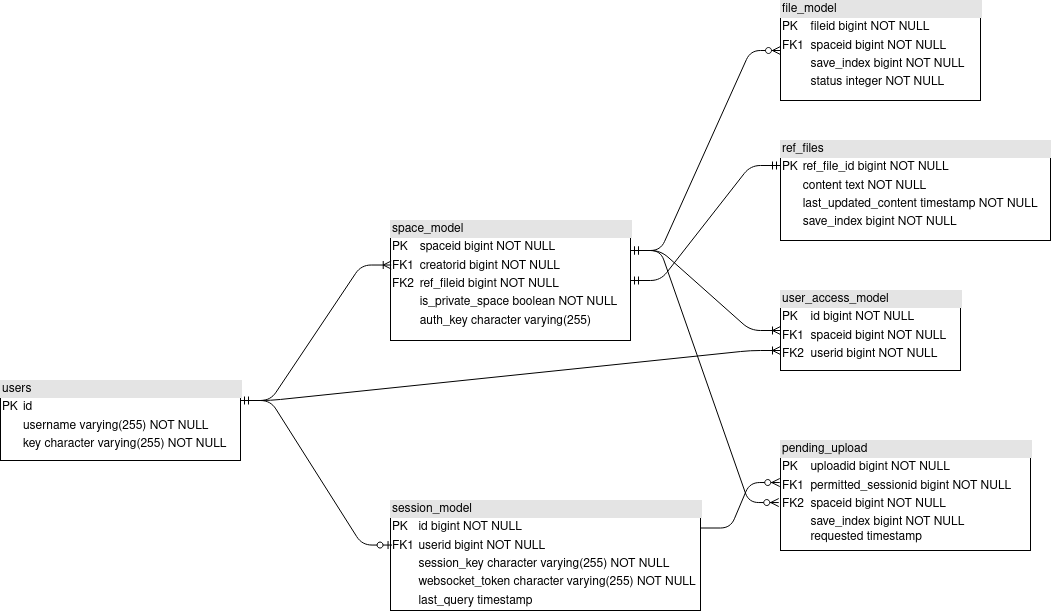

The diagram above was exported from draw.io. Its source (the exported page's mxGraphModel, read from the mxfile embedded in the PNG):
<mxGraphModel dx="1350" dy="775" grid="1" gridSize="10" guides="1" tooltips="1" connect="1" arrows="1" fold="1" page="1" pageScale="1" pageWidth="827" pageHeight="1169" math="0" shadow="0">
  <root>
    <mxCell id="WIyWlLk6GJQsqaUBKTNV-0" />
    <mxCell id="WIyWlLk6GJQsqaUBKTNV-1" parent="WIyWlLk6GJQsqaUBKTNV-0" />
    <mxCell id="0yV2EXNs-MyVicegnUjC-0" value="&lt;div style=&quot;box-sizing: border-box ; width: 100% ; background: #e4e4e4 ; padding: 2px&quot;&gt;file_model&lt;/div&gt;&lt;table style=&quot;width: 100% ; font-size: 1em&quot; cellspacing=&quot;0&quot; cellpadding=&quot;2&quot;&gt;&lt;tbody&gt;&lt;tr&gt;&lt;td&gt;PK&lt;/td&gt;&lt;td&gt;fileid bigint NOT NULL&lt;br&gt;&lt;/td&gt;&lt;/tr&gt;&lt;tr&gt;&lt;td&gt;FK1&lt;/td&gt;&lt;td&gt;spaceid bigint NOT NULL&lt;br&gt;&lt;/td&gt;&lt;/tr&gt;&lt;tr&gt;&lt;td&gt;&lt;br&gt;&lt;/td&gt;&lt;td&gt;save_index bigint NOT NULL&lt;br&gt;&lt;/td&gt;&lt;/tr&gt;&lt;tr&gt;&lt;td&gt;&lt;br&gt;&lt;/td&gt;&lt;td&gt;status integer NOT NULL&lt;br&gt;&lt;/td&gt;&lt;/tr&gt;&lt;tr&gt;&lt;td&gt;&lt;br&gt;&lt;/td&gt;&lt;td&gt;&lt;br&gt;&lt;/td&gt;&lt;/tr&gt;&lt;tr&gt;&lt;td&gt;&lt;br&gt;&lt;/td&gt;&lt;td&gt;&lt;br&gt;&lt;/td&gt;&lt;/tr&gt;&lt;tr&gt;&lt;td&gt;&lt;br&gt;&lt;/td&gt;&lt;td&gt;&lt;br&gt;&lt;/td&gt;&lt;/tr&gt;&lt;tr&gt;&lt;td&gt;&lt;br&gt;&lt;/td&gt;&lt;td&gt;&lt;br&gt;&lt;/td&gt;&lt;/tr&gt;&lt;/tbody&gt;&lt;/table&gt;" style="verticalAlign=top;align=left;overflow=fill;html=1;" parent="WIyWlLk6GJQsqaUBKTNV-1" vertex="1">
      <mxGeometry x="1140" y="70" width="200" height="100" as="geometry" />
    </mxCell>
    <mxCell id="0yV2EXNs-MyVicegnUjC-1" value="&lt;div style=&quot;box-sizing: border-box ; width: 100% ; background: #e4e4e4 ; padding: 2px&quot;&gt;pending_upload&lt;/div&gt;&lt;table style=&quot;width: 100% ; font-size: 1em&quot; cellspacing=&quot;0&quot; cellpadding=&quot;2&quot;&gt;&lt;tbody&gt;&lt;tr&gt;&lt;td&gt;PK&lt;/td&gt;&lt;td&gt;uploadid bigint NOT NULL&lt;br&gt;&lt;/td&gt;&lt;/tr&gt;&lt;tr&gt;&lt;td&gt;FK1&lt;/td&gt;&lt;td&gt;permitted_sessionid bigint NOT NULL&lt;br&gt;&lt;/td&gt;&lt;/tr&gt;&lt;tr&gt;&lt;td&gt;FK2&lt;br&gt;&lt;/td&gt;&lt;td&gt;spaceid bigint NOT NULL&lt;/td&gt;&lt;/tr&gt;&lt;tr&gt;&lt;td&gt;&lt;br&gt;&lt;/td&gt;&lt;td&gt;save_index bigint NOT NULL&lt;br&gt;requested timestamp&lt;br&gt;&lt;/td&gt;&lt;/tr&gt;&lt;tr&gt;&lt;td&gt;&lt;br&gt;&lt;/td&gt;&lt;td&gt;&lt;br&gt;&lt;/td&gt;&lt;/tr&gt;&lt;/tbody&gt;&lt;/table&gt;" style="verticalAlign=top;align=left;overflow=fill;html=1;" parent="WIyWlLk6GJQsqaUBKTNV-1" vertex="1">
      <mxGeometry x="1140" y="510" width="250" height="110" as="geometry" />
    </mxCell>
    <mxCell id="0yV2EXNs-MyVicegnUjC-3" value="&lt;div style=&quot;box-sizing: border-box ; width: 100% ; background: #e4e4e4 ; padding: 2px&quot;&gt;ref_files&lt;/div&gt;&lt;table style=&quot;width: 100% ; font-size: 1em&quot; cellspacing=&quot;0&quot; cellpadding=&quot;2&quot;&gt;&lt;tbody&gt;&lt;tr&gt;&lt;td&gt;PK&lt;/td&gt;&lt;td&gt;ref_file_id bigint NOT NULL&lt;br&gt;&lt;/td&gt;&lt;/tr&gt;&lt;tr&gt;&lt;td&gt;&lt;br&gt;&lt;/td&gt;&lt;td&gt;content text NOT NULL&lt;br&gt;&lt;/td&gt;&lt;/tr&gt;&lt;tr&gt;&lt;td&gt;&lt;br&gt;&lt;/td&gt;&lt;td&gt;last_updated_content timestamp NOT NULL&lt;br&gt;&lt;/td&gt;&lt;/tr&gt;&lt;tr&gt;&lt;td&gt;&lt;br&gt;&lt;/td&gt;&lt;td&gt;save_index bigint NOT NULL&lt;/td&gt;&lt;/tr&gt;&lt;/tbody&gt;&lt;/table&gt;" style="verticalAlign=top;align=left;overflow=fill;html=1;" parent="WIyWlLk6GJQsqaUBKTNV-1" vertex="1">
      <mxGeometry x="1140" y="210" width="270" height="100" as="geometry" />
    </mxCell>
    <mxCell id="0yV2EXNs-MyVicegnUjC-4" value="&lt;div style=&quot;box-sizing: border-box ; width: 100% ; background: #e4e4e4 ; padding: 2px&quot;&gt;session_model&lt;/div&gt;&lt;table style=&quot;width: 100% ; font-size: 1em&quot; cellspacing=&quot;0&quot; cellpadding=&quot;2&quot;&gt;&lt;tbody&gt;&lt;tr&gt;&lt;td&gt;PK&lt;/td&gt;&lt;td&gt;id bigint NOT NULL&lt;br&gt;&lt;/td&gt;&lt;/tr&gt;&lt;tr&gt;&lt;td&gt;FK1&lt;/td&gt;&lt;td&gt;userid bigint NOT NULL&lt;br&gt;&lt;/td&gt;&lt;/tr&gt;&lt;tr&gt;&lt;td&gt;&lt;br&gt;&lt;/td&gt;&lt;td&gt;session_key character varying(255) NOT NULL&lt;/td&gt;&lt;/tr&gt;&lt;tr&gt;&lt;td&gt;&lt;br&gt;&lt;/td&gt;&lt;td&gt;websocket_token character varying(255) NOT NULL&lt;/td&gt;&lt;/tr&gt;&lt;tr&gt;&lt;td&gt;&lt;br&gt;&lt;/td&gt;&lt;td&gt;last_query timestamp&lt;/td&gt;&lt;/tr&gt;&lt;tr&gt;&lt;td&gt;&lt;br&gt;&lt;/td&gt;&lt;td&gt;&lt;br&gt;&lt;/td&gt;&lt;/tr&gt;&lt;/tbody&gt;&lt;/table&gt;" style="verticalAlign=top;align=left;overflow=fill;html=1;" parent="WIyWlLk6GJQsqaUBKTNV-1" vertex="1">
      <mxGeometry x="750" y="570" width="310" height="110" as="geometry" />
    </mxCell>
    <mxCell id="0yV2EXNs-MyVicegnUjC-5" value="&lt;div style=&quot;box-sizing: border-box ; width: 100% ; background: #e4e4e4 ; padding: 2px&quot;&gt;space_model&lt;/div&gt;&lt;table style=&quot;width: 100% ; font-size: 1em&quot; cellspacing=&quot;0&quot; cellpadding=&quot;2&quot;&gt;&lt;tbody&gt;&lt;tr&gt;&lt;td&gt;PK&lt;/td&gt;&lt;td&gt;spaceid bigint NOT NULL&lt;br&gt;&lt;/td&gt;&lt;/tr&gt;&lt;tr&gt;&lt;td&gt;FK1&lt;/td&gt;&lt;td&gt;creatorid bigint NOT NULL&lt;br&gt;&lt;/td&gt;&lt;/tr&gt;&lt;tr&gt;&lt;td&gt;FK2&lt;/td&gt;&lt;td&gt;ref_fileid bigint NOT NULL&lt;br&gt;&lt;/td&gt;&lt;/tr&gt;&lt;tr&gt;&lt;td&gt;&lt;br&gt;&lt;/td&gt;&lt;td&gt;is_private_space boolean NOT NULL&lt;br&gt;&lt;/td&gt;&lt;/tr&gt;&lt;tr&gt;&lt;td&gt;&lt;br&gt;&lt;/td&gt;&lt;td&gt;auth_key character varying(255)&lt;br&gt;&lt;/td&gt;&lt;/tr&gt;&lt;/tbody&gt;&lt;/table&gt;" style="verticalAlign=top;align=left;overflow=fill;html=1;" parent="WIyWlLk6GJQsqaUBKTNV-1" vertex="1">
      <mxGeometry x="750" y="290" width="240" height="120" as="geometry" />
    </mxCell>
    <mxCell id="0yV2EXNs-MyVicegnUjC-6" value="&lt;div style=&quot;box-sizing: border-box ; width: 100% ; background: #e4e4e4 ; padding: 2px&quot;&gt;user_access_model&lt;/div&gt;&lt;table style=&quot;width: 100% ; font-size: 1em&quot; cellspacing=&quot;0&quot; cellpadding=&quot;2&quot;&gt;&lt;tbody&gt;&lt;tr&gt;&lt;td&gt;PK&lt;/td&gt;&lt;td&gt;id bigint NOT NULL&lt;br&gt;&lt;/td&gt;&lt;/tr&gt;&lt;tr&gt;&lt;td&gt;FK1&lt;/td&gt;&lt;td&gt;spaceid bigint NOT NULL&lt;br&gt;&lt;/td&gt;&lt;/tr&gt;&lt;tr&gt;&lt;td&gt;FK2&lt;br&gt;&lt;/td&gt;&lt;td&gt;userid bigint NOT NULL&lt;br&gt;&lt;/td&gt;&lt;/tr&gt;&lt;/tbody&gt;&lt;/table&gt;" style="verticalAlign=top;align=left;overflow=fill;html=1;" parent="WIyWlLk6GJQsqaUBKTNV-1" vertex="1">
      <mxGeometry x="1140" y="360" width="180" height="80" as="geometry" />
    </mxCell>
    <mxCell id="0yV2EXNs-MyVicegnUjC-7" value="&lt;div style=&quot;box-sizing: border-box ; width: 100% ; background: #e4e4e4 ; padding: 2px&quot;&gt;users&lt;/div&gt;&lt;table style=&quot;width: 100% ; font-size: 1em&quot; cellspacing=&quot;0&quot; cellpadding=&quot;2&quot;&gt;&lt;tbody&gt;&lt;tr&gt;&lt;td&gt;PK&lt;/td&gt;&lt;td&gt;id&lt;/td&gt;&lt;/tr&gt;&lt;tr&gt;&lt;td&gt;&lt;br&gt;&lt;/td&gt;&lt;td&gt;username varying(255) NOT NULL&lt;br&gt;&lt;/td&gt;&lt;/tr&gt;&lt;tr&gt;&lt;td&gt;&lt;br&gt;&lt;/td&gt;&lt;td&gt;key character varying(255) NOT NULL&lt;br&gt;&lt;/td&gt;&lt;/tr&gt;&lt;/tbody&gt;&lt;/table&gt;" style="verticalAlign=top;align=left;overflow=fill;html=1;" parent="WIyWlLk6GJQsqaUBKTNV-1" vertex="1">
      <mxGeometry x="360" y="450" width="240" height="80" as="geometry" />
    </mxCell>
    <mxCell id="0yV2EXNs-MyVicegnUjC-8" value="" style="edgeStyle=entityRelationEdgeStyle;fontSize=12;html=1;endArrow=ERoneToMany;exitX=1;exitY=0.25;exitDx=0;exitDy=0;entryX=0;entryY=0.75;entryDx=0;entryDy=0;" parent="WIyWlLk6GJQsqaUBKTNV-1" source="0yV2EXNs-MyVicegnUjC-7" target="0yV2EXNs-MyVicegnUjC-6" edge="1">
      <mxGeometry width="100" height="100" relative="1" as="geometry">
        <mxPoint x="940" y="520" as="sourcePoint" />
        <mxPoint x="1040" y="420" as="targetPoint" />
      </mxGeometry>
    </mxCell>
    <mxCell id="0yV2EXNs-MyVicegnUjC-9" value="" style="edgeStyle=entityRelationEdgeStyle;fontSize=12;html=1;endArrow=ERoneToMany;entryX=0;entryY=0.5;entryDx=0;entryDy=0;exitX=1;exitY=0.25;exitDx=0;exitDy=0;" parent="WIyWlLk6GJQsqaUBKTNV-1" source="0yV2EXNs-MyVicegnUjC-5" target="0yV2EXNs-MyVicegnUjC-6" edge="1">
      <mxGeometry width="100" height="100" relative="1" as="geometry">
        <mxPoint x="750" y="680" as="sourcePoint" />
        <mxPoint x="850" y="580" as="targetPoint" />
      </mxGeometry>
    </mxCell>
    <mxCell id="0yV2EXNs-MyVicegnUjC-11" value="" style="edgeStyle=entityRelationEdgeStyle;fontSize=12;html=1;endArrow=ERoneToMany;entryX=0.003;entryY=0.371;entryDx=0;entryDy=0;entryPerimeter=0;exitX=1;exitY=0.25;exitDx=0;exitDy=0;" parent="WIyWlLk6GJQsqaUBKTNV-1" source="0yV2EXNs-MyVicegnUjC-7" target="0yV2EXNs-MyVicegnUjC-5" edge="1">
      <mxGeometry width="100" height="100" relative="1" as="geometry">
        <mxPoint x="640" y="490" as="sourcePoint" />
        <mxPoint x="500" y="275" as="targetPoint" />
      </mxGeometry>
    </mxCell>
    <mxCell id="0yV2EXNs-MyVicegnUjC-13" value="" style="edgeStyle=entityRelationEdgeStyle;fontSize=12;html=1;endArrow=ERmandOne;startArrow=ERmandOne;entryX=0;entryY=0.25;entryDx=0;entryDy=0;exitX=1;exitY=0.5;exitDx=0;exitDy=0;" parent="WIyWlLk6GJQsqaUBKTNV-1" source="0yV2EXNs-MyVicegnUjC-5" target="0yV2EXNs-MyVicegnUjC-3" edge="1">
      <mxGeometry width="100" height="100" relative="1" as="geometry">
        <mxPoint x="810" y="620" as="sourcePoint" />
        <mxPoint x="910" y="520" as="targetPoint" />
      </mxGeometry>
    </mxCell>
    <mxCell id="0yV2EXNs-MyVicegnUjC-14" value="" style="edgeStyle=entityRelationEdgeStyle;fontSize=12;html=1;endArrow=ERzeroToMany;startArrow=ERmandOne;entryX=0;entryY=0.5;entryDx=0;entryDy=0;exitX=1;exitY=0.25;exitDx=0;exitDy=0;" parent="WIyWlLk6GJQsqaUBKTNV-1" source="0yV2EXNs-MyVicegnUjC-5" target="0yV2EXNs-MyVicegnUjC-0" edge="1">
      <mxGeometry width="100" height="100" relative="1" as="geometry">
        <mxPoint x="950" y="140" as="sourcePoint" />
        <mxPoint x="1050" y="40" as="targetPoint" />
      </mxGeometry>
    </mxCell>
    <mxCell id="0yV2EXNs-MyVicegnUjC-15" value="" style="edgeStyle=entityRelationEdgeStyle;fontSize=12;html=1;endArrow=ERzeroToOne;startArrow=ERmandOne;exitX=1;exitY=0.25;exitDx=0;exitDy=0;entryX=0.005;entryY=0.405;entryDx=0;entryDy=0;entryPerimeter=0;" parent="WIyWlLk6GJQsqaUBKTNV-1" source="0yV2EXNs-MyVicegnUjC-7" target="0yV2EXNs-MyVicegnUjC-4" edge="1">
      <mxGeometry width="100" height="100" relative="1" as="geometry">
        <mxPoint x="1000" y="640" as="sourcePoint" />
        <mxPoint x="766" y="695" as="targetPoint" />
      </mxGeometry>
    </mxCell>
    <mxCell id="0yV2EXNs-MyVicegnUjC-16" value="" style="edgeStyle=entityRelationEdgeStyle;fontSize=12;html=1;endArrow=ERzeroToMany;endFill=1;entryX=-0.003;entryY=0.382;entryDx=0;entryDy=0;entryPerimeter=0;exitX=1;exitY=0.25;exitDx=0;exitDy=0;" parent="WIyWlLk6GJQsqaUBKTNV-1" source="0yV2EXNs-MyVicegnUjC-4" target="0yV2EXNs-MyVicegnUjC-1" edge="1">
      <mxGeometry width="100" height="100" relative="1" as="geometry">
        <mxPoint x="1000" y="640" as="sourcePoint" />
        <mxPoint x="1100" y="540" as="targetPoint" />
      </mxGeometry>
    </mxCell>
    <mxCell id="0yV2EXNs-MyVicegnUjC-17" value="" style="edgeStyle=entityRelationEdgeStyle;fontSize=12;html=1;endArrow=ERzeroToMany;startArrow=ERmandOne;entryX=-0.007;entryY=0.564;entryDx=0;entryDy=0;entryPerimeter=0;exitX=1;exitY=0.25;exitDx=0;exitDy=0;" parent="WIyWlLk6GJQsqaUBKTNV-1" source="0yV2EXNs-MyVicegnUjC-5" target="0yV2EXNs-MyVicegnUjC-1" edge="1">
      <mxGeometry width="100" height="100" relative="1" as="geometry">
        <mxPoint x="1000" y="500" as="sourcePoint" />
        <mxPoint x="1100" y="400" as="targetPoint" />
      </mxGeometry>
    </mxCell>
  </root>
</mxGraphModel>